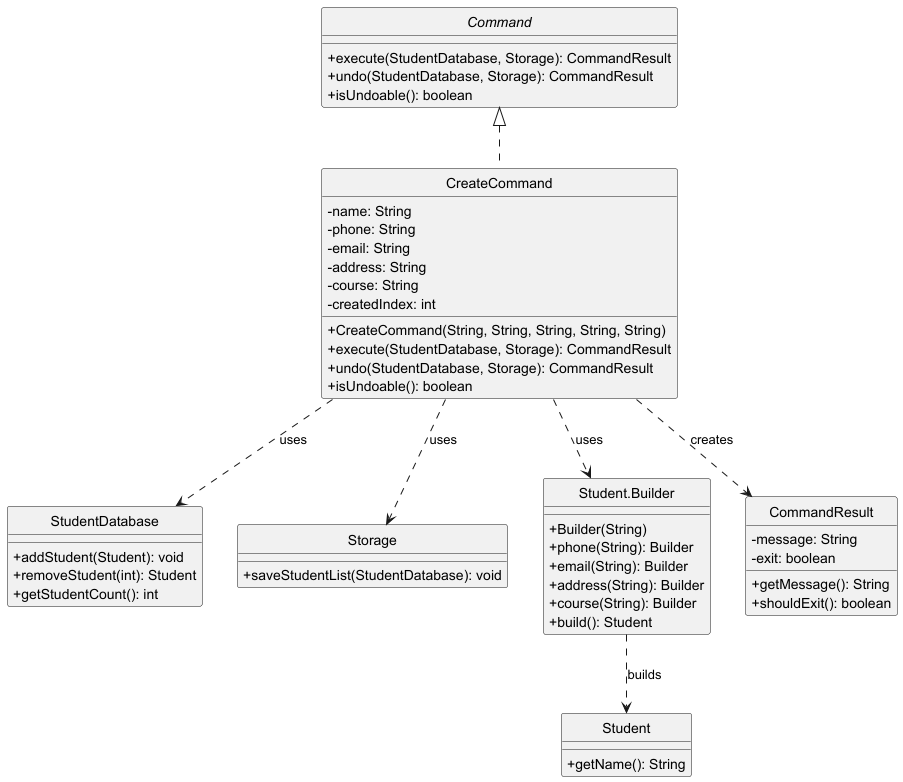

The diagram above was rendered by PlantUML. Its source (embedded in the PNG):
@startuml CreateCommandClassDiagram
skinparam classAttributeIconSize 0
skinparam style strictuml

interface Command {
    +execute(StudentDatabase, Storage): CommandResult
    +undo(StudentDatabase, Storage): CommandResult
    +isUndoable(): boolean
}

class CreateCommand {
    -name: String
    -phone: String
    -email: String
    -address: String
    -course: String
    -createdIndex: int
    +CreateCommand(String, String, String, String, String)
    +execute(StudentDatabase, Storage): CommandResult
    +undo(StudentDatabase, Storage): CommandResult
    +isUndoable(): boolean
}

class StudentDatabase {
    +addStudent(Student): void
    +removeStudent(int): Student
    +getStudentCount(): int
}

class Storage {
    +saveStudentList(StudentDatabase): void
}

class Student {
    +getName(): String
}

class "Student.Builder" as Builder {
    +Builder(String)
    +phone(String): Builder
    +email(String): Builder
    +address(String): Builder
    +course(String): Builder
    +build(): Student
}

class CommandResult {
    -message: String
    -exit: boolean
    +getMessage(): String
    +shouldExit(): boolean
}

Command <|.. CreateCommand
CreateCommand ..> StudentDatabase : uses
CreateCommand ..> Storage : uses
CreateCommand ..> Builder : uses
CreateCommand ..> CommandResult : creates
Builder ..> Student : builds
@enduml